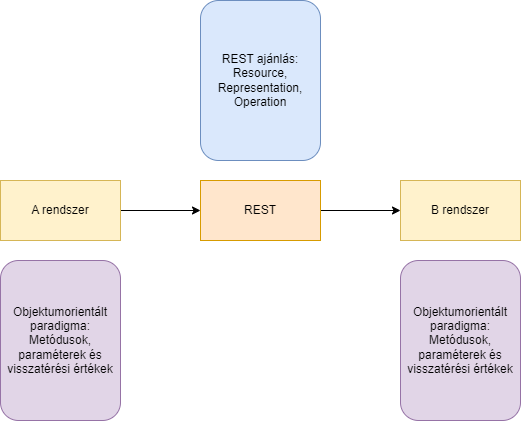

The diagram above was exported from draw.io. Its source (the exported page's mxGraphModel, read from the mxfile embedded in the PNG):
<mxGraphModel dx="1224" dy="766" grid="1" gridSize="10" guides="1" tooltips="1" connect="1" arrows="1" fold="1" page="1" pageScale="1" pageWidth="1169" pageHeight="827" math="0" shadow="0">
  <root>
    <mxCell id="0" />
    <mxCell id="1" parent="0" />
    <mxCell id="Gpp1QOKf1zdDH7QUeYHZ-5" style="edgeStyle=orthogonalEdgeStyle;rounded=0;orthogonalLoop=1;jettySize=auto;html=1;exitX=1;exitY=0.5;exitDx=0;exitDy=0;entryX=0;entryY=0.5;entryDx=0;entryDy=0;" parent="1" source="Gpp1QOKf1zdDH7QUeYHZ-1" target="Gpp1QOKf1zdDH7QUeYHZ-3" edge="1">
      <mxGeometry relative="1" as="geometry" />
    </mxCell>
    <mxCell id="Gpp1QOKf1zdDH7QUeYHZ-1" value="REST" style="rounded=0;whiteSpace=wrap;html=1;fillColor=#ffe6cc;strokeColor=#d79b00;" parent="1" vertex="1">
      <mxGeometry x="280" y="200" width="120" height="60" as="geometry" />
    </mxCell>
    <mxCell id="Gpp1QOKf1zdDH7QUeYHZ-4" style="edgeStyle=orthogonalEdgeStyle;rounded=0;orthogonalLoop=1;jettySize=auto;html=1;exitX=1;exitY=0.5;exitDx=0;exitDy=0;entryX=0;entryY=0.5;entryDx=0;entryDy=0;" parent="1" source="Gpp1QOKf1zdDH7QUeYHZ-2" target="Gpp1QOKf1zdDH7QUeYHZ-1" edge="1">
      <mxGeometry relative="1" as="geometry" />
    </mxCell>
    <mxCell id="Gpp1QOKf1zdDH7QUeYHZ-2" value="A rendszer" style="rounded=0;whiteSpace=wrap;html=1;verticalAlign=middle;fillColor=#fff2cc;strokeColor=#d6b656;" parent="1" vertex="1">
      <mxGeometry x="80" y="200" width="120" height="60" as="geometry" />
    </mxCell>
    <mxCell id="Gpp1QOKf1zdDH7QUeYHZ-3" value="B rendszer" style="rounded=0;whiteSpace=wrap;html=1;verticalAlign=middle;fillColor=#fff2cc;strokeColor=#d6b656;" parent="1" vertex="1">
      <mxGeometry x="480" y="200" width="120" height="60" as="geometry" />
    </mxCell>
    <mxCell id="Gpp1QOKf1zdDH7QUeYHZ-6" value="Objektumorientált paradigma:&lt;br&gt;Metódusok, paraméterek és visszatérési értékek" style="rounded=1;whiteSpace=wrap;html=1;fillColor=#e1d5e7;strokeColor=#9673a6;" parent="1" vertex="1">
      <mxGeometry x="80" y="280" width="120" height="160" as="geometry" />
    </mxCell>
    <mxCell id="Gpp1QOKf1zdDH7QUeYHZ-7" value="Objektumorientált paradigma:&lt;br&gt;Metódusok, paraméterek és visszatérési értékek" style="rounded=1;whiteSpace=wrap;html=1;fillColor=#e1d5e7;strokeColor=#9673a6;" parent="1" vertex="1">
      <mxGeometry x="480" y="280" width="120" height="160" as="geometry" />
    </mxCell>
    <mxCell id="Gpp1QOKf1zdDH7QUeYHZ-8" value="REST ajánlás:&lt;br&gt;Resource, Representation, Operation" style="rounded=1;whiteSpace=wrap;html=1;fillColor=#dae8fc;strokeColor=#6c8ebf;" parent="1" vertex="1">
      <mxGeometry x="280" y="20" width="120" height="160" as="geometry" />
    </mxCell>
  </root>
</mxGraphModel>